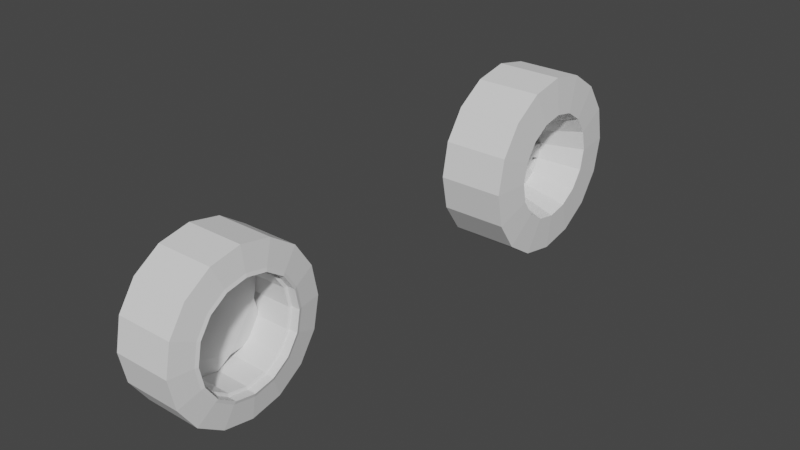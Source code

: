 # Source: Wheels.blend  (saved by Blender 3.0.42; exported with 4.5.12 LTS)
import bpy
from mathutils import Matrix  # noqa: F401  (used for matrix-valued properties, if any)

bpy.ops.wm.read_factory_settings(use_empty=True)
scene = bpy.context.scene
scene.name = 'Scene'

# ---- collections
col_collection = bpy.data.collections.new('Collection'); scene.collection.children.link(col_collection)

# ---- world
world_world = bpy.data.worlds.new('World'); scene.world = world_world
world_world.use_nodes = True; world_world.node_tree.nodes.clear()
_N = world_world.node_tree.nodes; _L = world_world.node_tree.links
n0 = _N.new('ShaderNodeOutputWorld'); n0.name = 'World Output'; n0.location = (300, 300)
n1 = _N.new('ShaderNodeBackground'); n1.name = 'Background'; n1.location = (10, 300)
n1.inputs[0].default_value = (0.05088, 0.05088, 0.05088, 1.0)
_L.new(n1.outputs[0], n0.inputs[0])
n0.is_active_output = True
world_world.color = (0.05088, 0.05088, 0.05088)
world_world.use_sun_shadow = False
world_world.sun_shadow_jitter_overblur = 0.0

# ---- meshes
me_wheel01 = bpy.data.meshes.new('Wheel01')
me_wheel01.from_pydata([(1.653e-08, 0.5282, -0.441), (1.021e-08, 0.533, 0.232), (0.2021, 0.488, -0.441), (0.204, 0.4924, 0.232), (0.3735, 0.3735, -0.441), (0.3769, 0.3769, 0.232), (0.488, 0.2021, -0.441), (0.4924, 0.204, 0.232), (0.5282, -3.211e-08, -0.441), (0.533, -3.026e-08, 0.232), (0.488, -0.2021, -0.441), (0.4924, -0.204, 0.232), (0.3735, -0.3735, -0.441), (0.3769, -0.3769, 0.232), (0.2021, -0.488, -0.441), (0.204, -0.4924, 0.232), (-3.03e-08, -0.5282, -0.441), (-3.639e-08, -0.533, 0.232), (-0.204, -0.4924, -0.482), (-0.204, -0.4924, 0.232), (-0.3769, -0.3769, -0.482), (-0.3769, -0.3769, 0.232), (-0.488, -0.2021, -0.441), (-0.4924, -0.204, 0.232), (-0.5282, -2.082e-09, -0.441), (-0.533, -6.031e-10, 0.232), (-0.4924, 0.204, -0.482), (-0.4924, 0.204, 0.232), (-0.3769, 0.3769, -0.482), (-0.3769, 0.3769, 0.232), (-0.2021, 0.488, -0.441), (-0.204, 0.4924, 0.232), (5.072e-09, 0.8997, -0.4499), (0.3443, 0.8312, -0.4499), (0.3443, 0.8312, 0.1999), (1.6e-08, 0.8997, 0.1999), (0.6362, 0.6362, -0.4499), (0.6362, 0.6362, 0.1999), (0.8312, 0.3443, -0.4499), (0.8312, 0.3443, 0.1999), (0.8997, -4.851e-08, -0.4499), (0.8997, -4.851e-08, 0.1999), (0.8312, -0.3443, -0.4499), (0.8312, -0.3443, 0.1999), (0.6362, -0.6362, -0.4499), (0.6362, -0.6362, 0.1999), (0.3443, -0.8312, -0.4499), (0.3443, -0.8312, 0.1999), (-7.358e-08, -0.8997, -0.4499), (-6.266e-08, -0.8997, 0.1999), (-0.3443, -0.8312, -0.4499), (-0.3443, -0.8312, 0.1999), (-0.6362, -0.6362, -0.4499), (-0.6362, -0.6362, 0.1999), (-0.8312, -0.3443, -0.4499), (-0.8312, -0.3443, 0.1999), (-0.8997, 1.545e-09, -0.4499), (-0.8997, 1.545e-09, 0.1999), (-0.8312, 0.3443, -0.4499), (-0.8312, 0.3443, 0.1999), (-0.6362, 0.6362, -0.4499), (-0.6362, 0.6362, 0.1999), (-0.3443, 0.8312, -0.4499), (-0.3443, 0.8312, 0.1999), (1.234e-08, 0.3957, -0.3262), (0.1514, 0.3656, -0.3262), (0.1514, 0.3656, -0.1951), (2.391e-08, 0.3957, -0.1951), (0.2798, 0.2798, -0.1951), (0.3656, 0.1514, -0.1951), (0.3957, -2.35e-08, -0.3262), (0.3957, -2.35e-08, -0.1951), (0.3656, -0.1514, -0.3262), (0.3656, -0.1514, -0.1951), (0.2798, -0.2798, -0.1951), (0.1514, -0.3656, -0.1951), (-1.069e-08, -0.3957, -0.1951), (-0.1514, -0.3656, -0.3262), (-0.1514, -0.3656, -0.1951), (-0.2798, -0.2798, -0.3262), (-0.2798, -0.2798, -0.1951), (-0.3656, -0.1514, -0.1951), (-0.3957, -1.482e-09, -0.1951), (-0.3656, 0.1514, -0.3262), (-0.3656, 0.1514, -0.1951), (-0.2798, 0.2798, -0.3262), (-0.2798, 0.2798, -0.1951), (-0.1514, 0.3656, -0.1951), (1.423e-08, 0.2944, -0.3262), (0.1127, 0.272, -0.3262), (0.1127, 0.272, -0.1989), (2.153e-08, 0.2944, -0.1989), (0.2082, 0.2082, -0.3262), (0.2082, 0.2082, -0.1989), (0.272, 0.1127, -0.3262), (0.272, 0.1127, -0.1989), (0.2944, -1.993e-08, -0.3262), (0.2944, -1.993e-08, -0.1989), (0.272, -0.1127, -0.3262), (0.272, -0.1127, -0.1989), (0.2082, -0.2082, -0.3262), (0.2082, -0.2082, -0.1989), (0.1127, -0.272, -0.3262), (0.1127, -0.272, -0.1989), (-1.151e-08, -0.2944, -0.3262), (-4.201e-09, -0.2944, -0.1989), (-0.1127, -0.272, -0.3262), (-0.1127, -0.272, -0.1989), (-0.2082, -0.2082, -0.3262), (-0.2082, -0.2082, -0.1989), (-0.272, -0.1127, -0.3262), (-0.272, -0.1127, -0.1989), (-0.2944, -3.553e-09, -0.3262), (-0.2944, -3.553e-09, -0.1989), (-0.272, 0.1127, -0.3262), (-0.272, 0.1127, -0.1989), (-0.2082, 0.2082, -0.3262), (-0.2082, 0.2082, -0.1989), (-0.1127, 0.272, -0.3262), (-0.1127, 0.272, -0.1989), (1.071e-07, -1.49e-08, -0.1989), (1.812e-08, 0.533, -0.482), (0.204, 0.4924, -0.482), (0.3769, 0.3769, -0.482), (0.4924, 0.204, -0.482), (0.533, -3.026e-08, -0.482), (0.4924, -0.204, -0.482), (0.3769, -0.3769, -0.482), (0.204, -0.4924, -0.482), (-2.848e-08, -0.533, -0.482), (-0.2021, -0.488, -0.441), (-0.3735, -0.3735, -0.441), (-0.4924, -0.204, -0.482), (-0.533, -6.031e-10, -0.482), (-0.488, 0.2021, -0.441), (-0.3735, 0.3735, -0.441), (-0.204, 0.4924, -0.482), (0.2798, 0.2798, -0.3262), (0.3656, 0.1514, -0.3262), (0.2798, -0.2798, -0.3262), (0.1514, -0.3656, -0.3262), (-2.225e-08, -0.3957, -0.3262), (-0.3656, -0.1514, -0.3262), (-0.3957, -1.482e-09, -0.3262), (-0.1514, 0.3656, -0.3262), (6.674e-08, -7.318e-09, -0.3108)], [], [(23, 21, 80, 81), (5, 3, 66, 68), (24, 143, 142, 22), (6, 138, 137, 4), (31, 29, 86, 87), (13, 11, 73, 74), (0, 64, 144, 30), (14, 140, 139, 12), (21, 19, 78, 80), (22, 142, 79, 131), (3, 1, 67, 66), (29, 27, 84, 86), (11, 9, 71, 73), (4, 137, 65, 2), (30, 144, 85, 135), (12, 139, 72, 10), (32, 35, 34, 33), (33, 34, 37, 36), (36, 37, 39, 38), (38, 39, 41, 40), (40, 41, 43, 42), (42, 43, 45, 44), (44, 45, 47, 46), (46, 47, 49, 48), (48, 49, 51, 50), (50, 51, 53, 52), (52, 53, 55, 54), (54, 55, 57, 56), (56, 57, 59, 58), (58, 59, 61, 60), (60, 61, 63, 62), (62, 63, 35, 32), (11, 13, 45, 43), (29, 31, 63, 61), (123, 122, 33, 36), (132, 20, 52, 54), (3, 5, 37, 34), (21, 23, 55, 53), (128, 127, 44, 46), (121, 136, 62, 32), (13, 15, 47, 45), (31, 1, 35, 63), (124, 123, 36, 38), (133, 132, 54, 56), (5, 7, 39, 37), (23, 25, 57, 55), (129, 128, 46, 48), (15, 17, 49, 47), (125, 124, 38, 40), (26, 133, 56, 58), (7, 9, 41, 39), (25, 27, 59, 57), (18, 129, 48, 50), (17, 19, 51, 49), (126, 125, 40, 42), (28, 26, 58, 60), (122, 121, 32, 33), (9, 11, 43, 41), (27, 29, 61, 59), (1, 3, 34, 35), (20, 18, 50, 52), (19, 21, 53, 51), (127, 126, 42, 44), (136, 28, 60, 62), (78, 76, 105, 107), (141, 77, 106, 104), (84, 82, 113, 115), (143, 83, 114, 112), (69, 68, 93, 95), (137, 138, 94, 92), (75, 74, 101, 103), (139, 140, 102, 100), (16, 141, 140, 14), (15, 13, 74, 75), (1, 31, 87, 67), (8, 70, 138, 6), (134, 83, 143, 24), (7, 5, 68, 69), (25, 23, 81, 82), (130, 77, 141, 16), (17, 15, 75, 76), (10, 72, 70, 8), (135, 85, 83, 134), (9, 7, 69, 71), (27, 25, 82, 84), (131, 79, 77, 130), (19, 17, 76, 78), (110, 145, 108), (145, 89, 92), (118, 145, 116), (100, 145, 98), (108, 145, 106), (116, 145, 114), (98, 145, 96), (106, 145, 104), (70, 72, 98, 96), (64, 65, 89, 88), (73, 71, 97, 99), (66, 67, 91, 90), (74, 73, 72, 139), (85, 144, 118, 116), (101, 74, 139, 100), (87, 86, 117, 119), (99, 101, 100, 98), (79, 142, 110, 108), (73, 99, 98, 72), (81, 80, 109, 111), (102, 145, 100), (88, 145, 118), (145, 92, 94), (112, 145, 110), (104, 145, 102), (145, 94, 96), (114, 145, 112), (145, 88, 89), (90, 120, 93), (138, 70, 71, 69), (70, 96, 97, 71), (96, 94, 95, 97), (94, 138, 69, 95), (66, 90, 89, 65), (90, 93, 92, 89), (93, 68, 137, 92), (68, 66, 65, 137), (88, 118, 119, 91), (118, 144, 87, 119), (144, 64, 67, 87), (64, 88, 91, 67), (84, 115, 114, 83), (115, 117, 116, 114), (117, 86, 85, 116), (86, 84, 83, 85), (112, 110, 111, 113), (110, 142, 81, 111), (142, 143, 82, 81), (143, 112, 113, 82), (78, 107, 106, 77), (107, 109, 108, 106), (109, 80, 79, 108), (80, 78, 77, 79), (75, 103, 102, 140), (103, 105, 104, 102), (105, 76, 141, 104), (76, 75, 140, 141), (2, 0, 121, 122), (4, 2, 122, 123), (6, 4, 123, 124), (8, 6, 124, 125), (10, 8, 125, 126), (12, 10, 126, 127), (14, 12, 127, 128), (16, 14, 128, 129), (130, 16, 129, 18), (131, 130, 18, 20), (22, 131, 20, 132), (24, 22, 132, 133), (134, 24, 133, 26), (135, 134, 26, 28), (30, 135, 28, 136), (0, 30, 136, 121), (2, 65, 64, 0), (99, 120, 101), (95, 120, 97), (101, 120, 103), (111, 120, 113), (91, 120, 90), (97, 120, 99), (105, 120, 107), (113, 120, 115), (109, 120, 111), (117, 120, 119), (93, 120, 95), (103, 120, 105), (107, 120, 109), (119, 120, 91), (120, 117, 115)])
_uv = me_wheel01.uv_layers.new(name='UVMap')
_uv.uv.foreach_set('vector', [0.3125, 1.0, 0.375, 1.0, 0.375, 1.0, 0.3125, 1.0, 0.875, 1.0, 0.9375, 1.0, 0.9375, 1.0, 0.875, 1.0, 0.25, 0.5, 0.25, 0.5, 0.3125, 0.5, 0.3125, 0.5, 0.8125, 0.5, 0.8125, 0.5, 0.875, 0.5, 0.875, 0.5, 0.0625, 1.0, 0.125, 1.0, 0.125, 1.0, 0.0625, 1.0, 0.625, 1.0, 0.6875, 1.0, 0.6875, 1.0, 0.625, 1.0, -2.894e-05, 0.5, 0.0, 0.5, 0.0625, 0.5, 0.06253, 0.5, 0.5625, 0.5, 0.5625, 0.5, 0.625, 0.5, 0.625, 0.5, 0.375, 1.0, 0.4375, 1.0, 0.4375, 1.0, 0.375, 1.0, 0.3125, 0.5, 0.3125, 0.5, 0.375, 0.5, 0.375, 0.5, 0.9375, 1.0, 1.0, 1.0, 1.0, 1.0, 0.9375, 1.0, 0.125, 1.0, 0.1875, 1.0, 0.1875, 1.0, 0.125, 1.0, 0.6875, 1.0, 0.75, 1.0, 0.75, 1.0, 0.6875, 1.0, 0.875, 0.5, 0.875, 0.5, 0.9375, 0.5, 0.9375, 0.5, 0.06253, 0.5, 0.0625, 0.5, 0.125, 0.5, 0.125, 0.5, 0.625, 0.5, 0.625, 0.5, 0.6875, 0.5, 0.6875, 0.5, 1.0, 0.5, 1.0, 1.0, 0.9375, 1.0, 0.9375, 0.5, 0.9375, 0.5, 0.9375, 1.0, 0.875, 1.0, 0.875, 0.5, 0.875, 0.5, 0.875, 1.0, 0.8125, 1.0, 0.8125, 0.5, 0.8125, 0.5, 0.8125, 1.0, 0.75, 1.0, 0.75, 0.5, 0.75, 0.5, 0.75, 1.0, 0.6875, 1.0, 0.6875, 0.5, 0.6875, 0.5, 0.6875, 1.0, 0.625, 1.0, 0.625, 0.5, 0.625, 0.5, 0.625, 1.0, 0.5625, 1.0, 0.5625, 0.5, 0.5625, 0.5, 0.5625, 1.0, 0.5, 1.0, 0.5, 0.5, 0.5, 0.5, 0.5, 1.0, 0.4375, 1.0, 0.4375, 0.5, 0.4375, 0.5, 0.4375, 1.0, 0.375, 1.0, 0.375, 0.5, 0.375, 0.5, 0.375, 1.0, 0.3125, 1.0, 0.3125, 0.5, 0.3125, 0.5, 0.3125, 1.0, 0.25, 1.0, 0.25, 0.5, 0.25, 0.5, 0.25, 1.0, 0.1875, 1.0, 0.1875, 0.5, 0.1875, 0.5, 0.1875, 1.0, 0.125, 1.0, 0.125, 0.5, 0.125, 0.5, 0.125, 1.0, 0.0625, 1.0, 0.0625, 0.5, 0.0625, 0.5, 0.0625, 1.0, 0.0, 1.0, 0.0, 0.5, 0.6875, 1.0, 0.625, 1.0, 0.625, 1.0, 0.6875, 1.0, 0.125, 1.0, 0.0625, 1.0, 0.0625, 1.0, 0.125, 1.0, 0.875, 0.5, 0.9375, 0.5, 0.9375, 0.5, 0.875, 0.5, 0.3125, 0.5, 0.375, 0.5, 0.375, 0.5, 0.3125, 0.5, 0.9375, 1.0, 0.875, 1.0, 0.875, 1.0, 0.9375, 1.0, 0.375, 1.0, 0.3125, 1.0, 0.3125, 1.0, 0.375, 1.0, 0.5625, 0.5, 0.625, 0.5, 0.625, 0.5, 0.5625, 0.5, 0.0, 0.5, 0.0625, 0.5, 0.0625, 0.5, 0.0, 0.5, 0.625, 1.0, 0.5625, 1.0, 0.5625, 1.0, 0.625, 1.0, 0.0625, 1.0, 0.0, 1.0, 0.0, 1.0, 0.0625, 1.0, 0.8125, 0.5, 0.875, 0.5, 0.875, 0.5, 0.8125, 0.5, 0.25, 0.5, 0.3125, 0.5, 0.3125, 0.5, 0.25, 0.5, 0.875, 1.0, 0.8125, 1.0, 0.8125, 1.0, 0.875, 1.0, 0.3125, 1.0, 0.25, 1.0, 0.25, 1.0, 0.3125, 1.0, 0.5, 0.5, 0.5625, 0.5, 0.5625, 0.5, 0.5, 0.5, 0.5625, 1.0, 0.5, 1.0, 0.5, 1.0, 0.5625, 1.0, 0.75, 0.5, 0.8125, 0.5, 0.8125, 0.5, 0.75, 0.5, 0.1875, 0.5, 0.25, 0.5, 0.25, 0.5, 0.1875, 0.5, 0.8125, 1.0, 0.75, 1.0, 0.75, 1.0, 0.8125, 1.0, 0.25, 1.0, 0.1875, 1.0, 0.1875, 1.0, 0.25, 1.0, 0.4375, 0.5, 0.5, 0.5, 0.5, 0.5, 0.4375, 0.5, 0.5, 1.0, 0.4375, 1.0, 0.4375, 1.0, 0.5, 1.0, 0.6875, 0.5, 0.75, 0.5, 0.75, 0.5, 0.6875, 0.5, 0.125, 0.5, 0.1875, 0.5, 0.1875, 0.5, 0.125, 0.5, 0.9375, 0.5, 1.0, 0.5, 1.0, 0.5, 0.9375, 0.5, 0.75, 1.0, 0.6875, 1.0, 0.6875, 1.0, 0.75, 1.0, 0.1875, 1.0, 0.125, 1.0, 0.125, 1.0, 0.1875, 1.0, 1.0, 1.0, 0.9375, 1.0, 0.9375, 1.0, 1.0, 1.0, 0.375, 0.5, 0.4375, 0.5, 0.4375, 0.5, 0.375, 0.5, 0.4375, 1.0, 0.375, 1.0, 0.375, 1.0, 0.4375, 1.0, 0.625, 0.5, 0.6875, 0.5, 0.6875, 0.5, 0.625, 0.5, 0.0625, 0.5, 0.125, 0.5, 0.125, 0.5, 0.0625, 0.5, 0.4375, 1.0, 0.5, 1.0, 0.5, 1.0, 0.4375, 1.0, 0.5, 0.5, 0.4375, 0.5, 0.4375, 0.5, 0.5, 0.5, 0.1875, 1.0, 0.25, 1.0, 0.25, 1.0, 0.1875, 1.0, 0.25, 0.5, 0.1875, 0.5, 0.1875, 0.5, 0.25, 0.5, 0.8125, 1.0, 0.875, 1.0, 0.875, 1.0, 0.8125, 1.0, 0.875, 0.5, 0.8125, 0.5, 0.8125, 0.5, 0.875, 0.5, 0.5625, 1.0, 0.625, 1.0, 0.625, 1.0, 0.5625, 1.0, 0.625, 0.5, 0.5625, 0.5, 0.5625, 0.5, 0.625, 0.5, 0.5, 0.5, 0.5, 0.5, 0.5625, 0.5, 0.5625, 0.5, 0.5625, 1.0, 0.625, 1.0, 0.625, 1.0, 0.5625, 1.0, 0.0, 1.0, 0.0625, 1.0, 0.0625, 1.0, 0.0, 1.0, 0.75, 0.5, 0.75, 0.5, 0.8125, 0.5, 0.8125, 0.5, 0.1875, 0.5, 0.1875, 0.5, 0.25, 0.5, 0.25, 0.5, 0.8125, 1.0, 0.875, 1.0, 0.875, 1.0, 0.8125, 1.0, 0.25, 1.0, 0.3125, 1.0, 0.3125, 1.0, 0.25, 1.0, 0.4375, 0.5, 0.4375, 0.5, 0.5, 0.5, 0.5, 0.5, 0.5, 1.0, 0.5625, 1.0, 0.5625, 1.0, 0.5, 1.0, 0.6875, 0.5, 0.6875, 0.5, 0.75, 0.5, 0.75, 0.5, 0.125, 0.5, 0.125, 0.5, 0.1875, 0.5, 0.1875, 0.5, 0.75, 1.0, 0.8125, 1.0, 0.8125, 1.0, 0.75, 1.0, 0.1875, 1.0, 0.25, 1.0, 0.25, 1.0, 0.1875, 1.0, 0.375, 0.5, 0.375, 0.5, 0.4375, 0.5, 0.4375, 0.5, 0.4375, 1.0, 0.5, 1.0, 0.5, 1.0, 0.4375, 1.0, 0.3125, 0.5, 0.5, 0.5, 0.375, 0.5, 0.5, 0.5, 0.9375, 0.5, 0.875, 0.5, 0.0625, 0.5, 0.5, 0.5, 0.125, 0.5, 0.625, 0.5, 0.5, 0.5, 0.6875, 0.5, 0.375, 0.5, 0.5, 0.5, 0.4375, 0.5, 0.125, 0.5, 0.5, 0.5, 0.1875, 0.5, 0.6875, 0.5, 0.5, 0.5, 0.75, 0.5, 0.4375, 0.5, 0.5, 0.5, 0.5, 0.5, 0.75, 0.5, 0.6875, 0.5, 0.6875, 0.5, 0.75, 0.5, 1.0, 0.5, 0.9375, 0.5, 0.9375, 0.5, 1.0, 0.5, 0.6875, 1.0, 0.75, 1.0, 0.75, 1.0, 0.6875, 1.0, 0.9375, 1.0, 1.0, 1.0, 1.0, 1.0, 0.9375, 1.0, 0.625, 1.0, 0.6875, 1.0, 0.6875, 0.5, 0.625, 0.5, 0.125, 0.5, 0.0625, 0.5, 0.0625, 0.5, 0.125, 0.5, 0.625, 1.0, 0.625, 1.0, 0.625, 0.5, 0.625, 0.5, 0.0625, 1.0, 0.125, 1.0, 0.125, 1.0, 0.0625, 1.0, 0.6875, 1.0, 0.625, 1.0, 0.625, 0.5, 0.6875, 0.5, 0.375, 0.5, 0.3125, 0.5, 0.3125, 0.5, 0.375, 0.5, 0.6875, 1.0, 0.6875, 1.0, 0.6875, 0.5, 0.6875, 0.5, 0.3125, 1.0, 0.375, 1.0, 0.375, 1.0, 0.3125, 1.0, 0.5625, 0.5, 0.5, 0.5, 0.625, 0.5, 0.0, 0.5, 0.5, 0.5, 0.0625, 0.5, 0.5, 0.5, 0.875, 0.5, 0.8125, 0.5, 0.25, 0.5, 0.5, 0.5, 0.3125, 0.5, 0.5, 0.5, 0.5, 0.5, 0.5625, 0.5, 0.5, 0.5, 0.8125, 0.5, 0.75, 0.5, 0.1875, 0.5, 0.5, 0.5, 0.25, 0.5, 0.5, 0.5, 1.0, 0.5, 0.9375, 0.5, 0.9375, 1.0, 0.4375, 1.0, 0.875, 1.0, 0.8125, 0.5, 0.75, 0.5, 0.75, 1.0, 0.8125, 1.0, 0.75, 0.5, 0.75, 0.5, 0.75, 1.0, 0.75, 1.0, 0.75, 0.5, 0.8125, 0.5, 0.8125, 1.0, 0.75, 1.0, 0.8125, 0.5, 0.8125, 0.5, 0.8125, 1.0, 0.8125, 1.0, 0.9375, 1.0, 0.9375, 1.0, 0.9375, 0.5, 0.9375, 0.5, 0.9375, 1.0, 0.875, 1.0, 0.875, 0.5, 0.9375, 0.5, 0.875, 1.0, 0.875, 1.0, 0.875, 0.5, 0.875, 0.5, 0.875, 1.0, 0.9375, 1.0, 0.9375, 0.5, 0.875, 0.5, 0.0, 0.5, 0.0625, 0.5, 0.0625, 1.0, 0.0, 1.0, 0.0625, 0.5, 0.0625, 0.5, 0.0625, 1.0, 0.0625, 1.0, 0.0625, 0.5, 0.0, 0.5, 0.0, 1.0, 0.0625, 1.0, 1.0, 0.5, 1.0, 0.5, 1.0, 1.0, 1.0, 1.0, 0.1875, 1.0, 0.1875, 1.0, 0.1875, 0.5, 0.1875, 0.5, 0.1875, 1.0, 0.125, 1.0, 0.125, 0.5, 0.1875, 0.5, 0.125, 1.0, 0.125, 1.0, 0.125, 0.5, 0.125, 0.5, 0.125, 1.0, 0.1875, 1.0, 0.1875, 0.5, 0.125, 0.5, 0.25, 0.5, 0.3125, 0.5, 0.3125, 1.0, 0.25, 1.0, 0.3125, 0.5, 0.3125, 0.5, 0.3125, 1.0, 0.3125, 1.0, 0.3125, 0.5, 0.25, 0.5, 0.25, 1.0, 0.3125, 1.0, 0.25, 0.5, 0.25, 0.5, 0.25, 1.0, 0.25, 1.0, 0.4375, 1.0, 0.4375, 1.0, 0.4375, 0.5, 0.4375, 0.5, 0.4375, 1.0, 0.375, 1.0, 0.375, 0.5, 0.4375, 0.5, 0.375, 1.0, 0.375, 1.0, 0.375, 0.5, 0.375, 0.5, 0.375, 1.0, 0.4375, 1.0, 0.4375, 0.5, 0.375, 0.5, 0.5625, 1.0, 0.5625, 1.0, 0.5625, 0.5, 0.5625, 0.5, 0.5625, 1.0, 0.5, 1.0, 0.5, 0.5, 0.5625, 0.5, 0.5, 1.0, 0.5, 1.0, 0.5, 0.5, 0.5, 0.5, 0.5, 1.0, 0.5625, 1.0, 0.5625, 0.5, 0.5, 0.5, 0.9375, 0.5, 1.0, 0.5, 1.0, 0.5, 0.9375, 0.5, 0.875, 0.5, 0.9375, 0.5, 0.9375, 0.5, 0.875, 0.5, 0.8125, 0.5, 0.875, 0.5, 0.875, 0.5, 0.8125, 0.5, 0.75, 0.5, 0.8125, 0.5, 0.8125, 0.5, 0.75, 0.5, 0.6875, 0.5, 0.75, 0.5, 0.75, 0.5, 0.6875, 0.5, 0.625, 0.5, 0.6875, 0.5, 0.6875, 0.5, 0.625, 0.5, 0.5625, 0.5, 0.625, 0.5, 0.625, 0.5, 0.5625, 0.5, 0.5, 0.5, 0.5625, 0.5, 0.5625, 0.5, 0.5, 0.5, 0.4375, 0.5, 0.5, 0.5, 0.5, 0.5, 0.4375, 0.5, 0.375, 0.5, 0.4375, 0.5, 0.4375, 0.5, 0.375, 0.5, 0.3125, 0.5, 0.375, 0.5, 0.375, 0.5, 0.3125, 0.5, 0.25, 0.5, 0.3125, 0.5, 0.3125, 0.5, 0.25, 0.5, 0.1875, 0.5, 0.25, 0.5, 0.25, 0.5, 0.1875, 0.5, 0.125, 0.5, 0.1875, 0.5, 0.1875, 0.5, 0.125, 0.5, 0.06253, 0.5, 0.125, 0.5, 0.125, 0.5, 0.0625, 0.5, -2.894e-05, 0.5, 0.06253, 0.5, 0.0625, 0.5, 0.0, 0.5, 0.9375, 0.5, 0.9375, 0.5, 1.0, 0.5, 1.0, 0.5, 0.6875, 1.0, 0.4375, 1.0, 0.625, 1.0, 0.8125, 1.0, 0.4375, 1.0, 0.75, 1.0, 0.625, 1.0, 0.4375, 1.0, 0.5625, 1.0, 0.3125, 1.0, 0.4375, 1.0, 0.25, 1.0, 0.0, 1.0, 0.4375, 1.0, 0.9375, 1.0, 0.75, 1.0, 0.4375, 1.0, 0.6875, 1.0, 0.5, 1.0, 0.4375, 1.0, 0.4375, 1.0, 0.25, 1.0, 0.4375, 1.0, 0.1875, 1.0, 0.375, 1.0, 0.4375, 1.0, 0.3125, 1.0, 0.125, 1.0, 0.4375, 1.0, 0.0625, 1.0, 0.875, 1.0, 0.4375, 1.0, 0.8125, 1.0, 0.5625, 1.0, 0.4375, 1.0, 0.5, 1.0, 0.4375, 1.0, 0.4375, 1.0, 0.375, 1.0, 0.0625, 1.0, 0.4375, 1.0, 0.0, 1.0, 0.4375, 1.0, 0.125, 1.0, 0.1875, 1.0])
me_wheel01.use_remesh_fix_poles = True
me_wheel01.use_remesh_preserve_attributes = False
me_wheel01.update()
me_wheel02 = bpy.data.meshes.new('Wheel02')
me_wheel02.from_pydata([(9.056e-09, -3.498, 0.1917), (0.1922, -3.536, 0.1917), (0.3552, -3.645, 0.1917), (0.4641, -3.808, 0.1917), (0.5023, -4.0, 0.1917), (0.4641, -4.192, 0.1917), (0.3552, -4.355, 0.1917), (0.1922, -4.464, 0.1917), (-3.487e-08, -4.502, 0.1917), (-0.1922, -4.464, -0.4417), (-0.1922, -4.464, 0.1917), (-0.3552, -4.355, -0.4417), (-0.3552, -4.355, 0.1917), (-0.4641, -4.192, 0.1917), (-0.5023, -4.0, 0.1917), (-0.4641, -3.808, -0.4417), (-0.4641, -3.808, 0.1917), (-0.3552, -3.645, -0.4417), (-0.3552, -3.645, 0.1917), (-0.1922, -3.536, 0.1917), (1.089e-08, -3.247, -0.3967), (0.288, -3.305, -0.3967), (0.288, -3.305, 0.1467), (2.003e-08, -3.247, 0.1467), (0.5322, -3.468, -0.3967), (0.5322, -3.468, 0.1467), (0.6953, -3.712, -0.3967), (0.6953, -3.712, 0.1467), (0.7526, -4.0, -0.3967), (0.7526, -4.0, 0.1467), (0.6953, -4.288, -0.3967), (0.6953, -4.288, 0.1467), (0.5322, -4.532, -0.3967), (0.5322, -4.532, 0.1467), (0.288, -4.695, -0.3967), (0.288, -4.695, 0.1467), (-5.491e-08, -4.753, -0.3967), (-4.577e-08, -4.753, 0.1467), (-0.288, -4.695, -0.3967), (-0.288, -4.695, 0.1467), (-0.5322, -4.532, -0.3967), (-0.5322, -4.532, 0.1467), (-0.6953, -4.288, -0.3967), (-0.6953, -4.288, 0.1467), (-0.7526, -4.0, -0.3967), (-0.7526, -4.0, 0.1467), (-0.6953, -3.712, -0.3967), (-0.6953, -3.712, 0.1467), (-0.5322, -3.468, -0.3967), (-0.5322, -3.468, 0.1467), (-0.288, -3.305, -0.3967), (-0.288, -3.305, 0.1467), (1.951e-08, -3.498, -0.4417), (0.1922, -3.536, -0.4417), (0.3552, -3.645, -0.4417), (0.4641, -3.808, -0.4417), (0.5023, -4.0, -0.4417), (0.4641, -4.192, -0.4417), (0.3552, -4.355, -0.4417), (0.1922, -4.464, -0.4417), (-2.439e-08, -4.502, -0.4417), (-0.4641, -4.192, -0.4417), (-0.5023, -4.0, -0.4417), (-0.1922, -3.536, -0.4417), (0.001922, -3.599, -0.3432), (0.001922, -3.599, -0.204), (0.383, -3.876, -0.3432), (0.383, -3.876, -0.204), (0.2374, -4.324, -0.3432), (0.2374, -4.324, -0.204), (-0.2336, -4.324, -0.3432), (-0.2336, -4.324, -0.204), (-0.3791, -3.876, -0.3432), (-0.3791, -3.876, -0.204), (-0.4816, -4.245, -0.2242), (-0.4816, -4.245, -0.3231), (-0.5336, -4.085, -0.3231), (-0.5336, -4.085, -0.2242), (0.08602, -4.535, -0.2242), (0.08602, -4.535, -0.3231), (-0.08217, -4.535, -0.3231), (-0.08217, -4.535, -0.2242), (0.5374, -4.085, -0.2242), (0.5374, -4.085, -0.3231), (0.4855, -4.245, -0.3231), (0.4855, -4.245, -0.2242), (0.2488, -3.517, -0.3231), (0.3849, -3.615, -0.3231), (0.3849, -3.615, -0.2242), (0.2488, -3.517, -0.2242), (-0.2449, -3.517, -0.3231), (-0.2449, -3.517, -0.2242), (-0.381, -3.615, -0.2242), (-0.381, -3.615, -0.3231), (1.593e-08, -3.467, -0.432), (0.204, -3.508, -0.432), (0.204, -3.508, 0.182), (1.239e-08, -3.467, 0.182), (0.3769, -3.623, -0.432), (0.3769, -3.623, 0.182), (0.4924, -3.796, -0.432), (0.4924, -3.796, 0.182), (0.533, -4.0, -0.432), (0.533, -4.0, 0.182), (0.4924, -4.204, -0.432), (0.4924, -4.204, 0.182), (0.3769, -4.377, -0.432), (0.3769, -4.377, 0.182), (0.204, -4.492, -0.432), (0.204, -4.492, 0.182), (-3.066e-08, -4.533, -0.432), (-3.42e-08, -4.533, 0.182), (-0.204, -4.492, -0.432), (-0.204, -4.492, 0.182), (-0.3769, -4.377, -0.432), (-0.3769, -4.377, 0.182), (-0.4924, -4.204, -0.432), (-0.4924, -4.204, 0.182), (-0.533, -4.0, -0.432), (-0.533, -4.0, 0.182), (-0.4924, -3.796, -0.432), (-0.4924, -3.796, 0.182), (-0.3769, -3.623, -0.432), (-0.3769, -3.623, 0.182), (-0.204, -3.508, -0.432), (-0.204, -3.508, 0.182), (1.948e-08, -3.498, -0.3591), (0.1922, -3.536, -0.3591), (0.1922, -3.536, 0.1091), (9.086e-09, -3.498, 0.1091), (0.3552, -3.645, -0.3591), (0.3552, -3.645, 0.1091), (0.4641, -3.808, -0.3591), (0.4641, -3.808, 0.1091), (0.5023, -4.0, -0.3591), (0.5023, -4.0, 0.1091), (0.4641, -4.192, -0.3591), (0.4641, -4.192, 0.1091), (0.3552, -4.355, -0.3591), (0.3552, -4.355, 0.1091), (0.1922, -4.464, -0.3591), (0.1922, -4.464, 0.1091), (-2.442e-08, -4.502, -0.3591), (-3.484e-08, -4.502, 0.1091), (-0.1922, -4.464, -0.3591), (-0.1922, -4.464, 0.1091), (-0.3552, -4.355, -0.3591), (-0.3552, -4.355, 0.1091), (-0.4641, -4.192, -0.3591), (-0.4641, -4.192, 0.1091), (-0.5023, -4.0, -0.3591), (-0.5023, -4.0, 0.1091), (-0.4641, -3.808, -0.3591), (-0.4641, -3.808, 0.1091), (-0.3552, -3.645, -0.3591), (-0.3552, -3.645, 0.1091), (-0.1922, -3.536, -0.3591), (-0.1922, -3.536, 0.1091), (0.4772, -4.0, -0.3474), (0.4772, -4.0, 0.09737), (0.4409, -4.183, -0.3474), (0.4409, -4.183, 0.09737), (0.3374, -4.337, -0.3474), (0.3374, -4.337, 0.09737), (0.4409, -3.817, 0.09737), (0.4409, -3.817, -0.3474), (0.3374, -3.663, 0.09737), (0.3374, -3.663, -0.3474), (0.1826, -3.559, 0.09737), (0.1826, -3.559, -0.3474), (2.42e-08, -3.523, 0.09737), (3.407e-08, -3.523, -0.3474), (-0.1826, -3.559, 0.09737), (-0.1826, -3.559, -0.3474), (-0.3374, -3.663, 0.09737), (-0.3374, -3.663, -0.3474), (-0.4409, -3.817, 0.09737), (-0.4409, -3.817, -0.3474), (-0.4772, -4.0, 0.09737), (-0.4772, -4.0, -0.3474), (-0.4409, -4.183, 0.09737), (-0.4409, -4.183, -0.3474), (-0.3374, -4.337, 0.09737), (-0.3374, -4.337, -0.3474), (-0.1826, -4.441, 0.09737), (-0.1826, -4.441, -0.3474), (-4.747e-08, -4.477, 0.09737), (-3.757e-08, -4.477, -0.3474), (0.1826, -4.441, 0.09737), (0.1826, -4.441, -0.3474)], [], [(20, 23, 22, 21), (21, 22, 25, 24), (24, 25, 27, 26), (26, 27, 29, 28), (28, 29, 31, 30), (30, 31, 33, 32), (32, 33, 35, 34), (34, 35, 37, 36), (36, 37, 39, 38), (38, 39, 41, 40), (40, 41, 43, 42), (42, 43, 45, 44), (44, 45, 47, 46), (46, 47, 49, 48), (48, 49, 51, 50), (50, 51, 23, 20), (105, 107, 33, 31), (123, 125, 51, 49), (98, 95, 21, 24), (116, 114, 40, 42), (96, 99, 25, 22), (115, 117, 43, 41), (108, 106, 32, 34), (94, 124, 50, 20), (107, 109, 35, 33), (125, 97, 23, 51), (100, 98, 24, 26), (118, 116, 42, 44), (99, 101, 27, 25), (117, 119, 45, 43), (110, 108, 34, 36), (109, 111, 37, 35), (102, 100, 26, 28), (120, 118, 44, 46), (101, 103, 29, 27), (119, 121, 47, 45), (112, 110, 36, 38), (111, 113, 39, 37), (104, 102, 28, 30), (122, 120, 46, 48), (95, 94, 20, 21), (103, 105, 31, 29), (121, 123, 49, 47), (97, 96, 22, 23), (114, 112, 38, 40), (113, 115, 41, 39), (106, 104, 30, 32), (124, 122, 48, 50), (149, 147, 182, 180), (135, 133, 164, 159), (146, 148, 181, 183), (132, 134, 158, 165), (147, 145, 184, 182), (133, 131, 166, 164), (144, 146, 183, 185), (129, 157, 172, 170), (130, 132, 165, 167), (145, 143, 186, 184), (156, 126, 171, 173), (131, 128, 168, 166), (142, 144, 185, 187), (157, 155, 174, 172), (127, 130, 167, 169), (64, 65, 89, 86), (67, 69, 85, 82), (71, 70, 80, 81), (67, 65, 73, 71, 69), (73, 72, 76, 77), (72, 73, 92, 93), (64, 66, 68, 70, 72), (75, 74, 77, 76), (72, 70, 75, 76), (71, 73, 77, 74), (70, 71, 74, 75), (79, 78, 81, 80), (70, 68, 79, 80), (69, 71, 81, 78), (68, 69, 78, 79), (83, 82, 85, 84), (66, 67, 82, 83), (69, 68, 84, 85), (68, 66, 83, 84), (86, 89, 88, 87), (66, 64, 86, 87), (67, 66, 87, 88), (65, 67, 88, 89), (93, 92, 91, 90), (65, 64, 90, 91), (64, 72, 93, 90), (73, 65, 91, 92), (143, 141, 188, 186), (53, 52, 94, 95), (0, 1, 96, 97), (54, 53, 95, 98), (1, 2, 99, 96), (55, 54, 98, 100), (2, 3, 101, 99), (56, 55, 100, 102), (3, 4, 103, 101), (57, 56, 102, 104), (4, 5, 105, 103), (58, 57, 104, 106), (5, 6, 107, 105), (59, 58, 106, 108), (6, 7, 109, 107), (60, 59, 108, 110), (7, 8, 111, 109), (9, 60, 110, 112), (8, 10, 113, 111), (11, 9, 112, 114), (10, 12, 115, 113), (61, 11, 114, 116), (12, 13, 117, 115), (62, 61, 116, 118), (13, 14, 119, 117), (15, 62, 118, 120), (14, 16, 121, 119), (17, 15, 120, 122), (16, 18, 123, 121), (63, 17, 122, 124), (18, 19, 125, 123), (52, 63, 124, 94), (19, 0, 97, 125), (127, 126, 52, 53), (129, 128, 1, 0), (130, 127, 53, 54), (128, 131, 2, 1), (132, 130, 54, 55), (131, 133, 3, 2), (134, 132, 55, 56), (133, 135, 4, 3), (136, 134, 56, 57), (135, 137, 5, 4), (138, 136, 57, 58), (137, 139, 6, 5), (140, 138, 58, 59), (139, 141, 7, 6), (142, 140, 59, 60), (141, 143, 8, 7), (144, 142, 60, 9), (143, 145, 10, 8), (146, 144, 9, 11), (145, 147, 12, 10), (148, 146, 11, 61), (147, 149, 13, 12), (150, 148, 61, 62), (149, 151, 14, 13), (152, 150, 62, 15), (151, 153, 16, 14), (154, 152, 15, 17), (153, 155, 18, 16), (156, 154, 17, 63), (155, 157, 19, 18), (126, 156, 63, 52), (157, 129, 0, 19), (188, 163, 162, 189), (161, 160, 162, 163), (166, 168, 169, 167), (164, 166, 167, 165), (159, 164, 165, 158), (159, 158, 160, 161), (186, 188, 189, 187), (184, 186, 187, 185), (182, 184, 185, 183), (180, 182, 183, 181), (178, 180, 181, 179), (176, 178, 179, 177), (174, 176, 177, 175), (172, 174, 175, 173), (170, 172, 173, 171), (168, 170, 171, 169), (134, 136, 160, 158), (148, 150, 179, 181), (137, 135, 159, 161), (151, 149, 180, 178), (136, 138, 162, 160), (150, 152, 177, 179), (139, 137, 161, 163), (153, 151, 178, 176), (138, 140, 189, 162), (152, 154, 175, 177), (141, 139, 163, 188), (126, 127, 169, 171), (155, 153, 176, 174), (140, 142, 187, 189), (128, 129, 170, 168), (154, 156, 173, 175)])
_uv = me_wheel02.uv_layers.new(name='UVMap')
_uv.uv.foreach_set('vector', [1.0, 0.5, 1.0, 1.0, 0.9375, 1.0, 0.9375, 0.5, 0.9375, 0.5, 0.9375, 1.0, 0.875, 1.0, 0.875, 0.5, 0.875, 0.5, 0.875, 1.0, 0.8125, 1.0, 0.8125, 0.5, 0.8125, 0.5, 0.8125, 1.0, 0.75, 1.0, 0.75, 0.5, 0.75, 0.5, 0.75, 1.0, 0.6875, 1.0, 0.6875, 0.5, 0.6875, 0.5, 0.6875, 1.0, 0.625, 1.0, 0.625, 0.5, 0.625, 0.5, 0.625, 1.0, 0.5625, 1.0, 0.5625, 0.5, 0.5625, 0.5, 0.5625, 1.0, 0.5, 1.0, 0.5, 0.5, 0.5, 0.5, 0.5, 1.0, 0.4375, 1.0, 0.4375, 0.5, 0.4375, 0.5, 0.4375, 1.0, 0.375, 1.0, 0.375, 0.5, 0.375, 0.5, 0.375, 1.0, 0.3125, 1.0, 0.3125, 0.5, 0.3125, 0.5, 0.3125, 1.0, 0.25, 1.0, 0.25, 0.5, 0.25, 0.5, 0.25, 1.0, 0.1875, 1.0, 0.1875, 0.5, 0.1875, 0.5, 0.1875, 1.0, 0.125, 1.0, 0.125, 0.5, 0.125, 0.5, 0.125, 1.0, 0.0625, 1.0, 0.0625, 0.5, 0.0625, 0.5, 0.0625, 1.0, 0.0, 1.0, 0.0, 0.5, 0.6875, 1.0, 0.625, 1.0, 0.625, 1.0, 0.6875, 1.0, 0.125, 1.0, 0.0625, 1.0, 0.0625, 1.0, 0.125, 1.0, 0.875, 0.5, 0.9375, 0.5, 0.9375, 0.5, 0.875, 0.5, 0.3125, 0.5, 0.375, 0.5, 0.375, 0.5, 0.3125, 0.5, 0.9375, 1.0, 0.875, 1.0, 0.875, 1.0, 0.9375, 1.0, 0.375, 1.0, 0.3125, 1.0, 0.3125, 1.0, 0.375, 1.0, 0.5625, 0.5, 0.625, 0.5, 0.625, 0.5, 0.5625, 0.5, 0.0, 0.5, 0.0625, 0.5, 0.0625, 0.5, 0.0, 0.5, 0.625, 1.0, 0.5625, 1.0, 0.5625, 1.0, 0.625, 1.0, 0.0625, 1.0, 0.0, 1.0, 0.0, 1.0, 0.0625, 1.0, 0.8125, 0.5, 0.875, 0.5, 0.875, 0.5, 0.8125, 0.5, 0.25, 0.5, 0.3125, 0.5, 0.3125, 0.5, 0.25, 0.5, 0.875, 1.0, 0.8125, 1.0, 0.8125, 1.0, 0.875, 1.0, 0.3125, 1.0, 0.25, 1.0, 0.25, 1.0, 0.3125, 1.0, 0.5, 0.5, 0.5625, 0.5, 0.5625, 0.5, 0.5, 0.5, 0.5625, 1.0, 0.5, 1.0, 0.5, 1.0, 0.5625, 1.0, 0.75, 0.5, 0.8125, 0.5, 0.8125, 0.5, 0.75, 0.5, 0.1875, 0.5, 0.25, 0.5, 0.25, 0.5, 0.1875, 0.5, 0.8125, 1.0, 0.75, 1.0, 0.75, 1.0, 0.8125, 1.0, 0.25, 1.0, 0.1875, 1.0, 0.1875, 1.0, 0.25, 1.0, 0.4375, 0.5, 0.5, 0.5, 0.5, 0.5, 0.4375, 0.5, 0.5, 1.0, 0.4375, 1.0, 0.4375, 1.0, 0.5, 1.0, 0.6875, 0.5, 0.75, 0.5, 0.75, 0.5, 0.6875, 0.5, 0.125, 0.5, 0.1875, 0.5, 0.1875, 0.5, 0.125, 0.5, 0.9375, 0.5, 1.0, 0.5, 1.0, 0.5, 0.9375, 0.5, 0.75, 1.0, 0.6875, 1.0, 0.6875, 1.0, 0.75, 1.0, 0.1875, 1.0, 0.125, 1.0, 0.125, 1.0, 0.1875, 1.0, 1.0, 1.0, 0.9375, 1.0, 0.9375, 1.0, 1.0, 1.0, 0.375, 0.5, 0.4375, 0.5, 0.4375, 0.5, 0.375, 0.5, 0.4375, 1.0, 0.375, 1.0, 0.375, 1.0, 0.4375, 1.0, 0.625, 0.5, 0.6875, 0.5, 0.6875, 0.5, 0.625, 0.5, 0.0625, 0.5, 0.125, 0.5, 0.125, 0.5, 0.0625, 0.5, 0.3125, 0.9047, 0.375, 0.9047, 0.375, 0.9047, 0.3125, 0.9047, 0.75, 0.9047, 0.8125, 0.9047, 0.8125, 0.9047, 0.75, 0.9047, 0.375, 0.5953, 0.3125, 0.5953, 0.3125, 0.5953, 0.375, 0.5953, 0.8125, 0.5953, 0.75, 0.5953, 0.75, 0.5953, 0.8125, 0.5953, 0.375, 0.9047, 0.4375, 0.9047, 0.4375, 0.9047, 0.375, 0.9047, 0.8125, 0.9047, 0.875, 0.9047, 0.875, 0.9047, 0.8125, 0.9047, 0.4375, 0.5953, 0.375, 0.5953, 0.375, 0.5953, 0.4375, 0.5953, 0.8094, 0.9047, 0.0625, 0.9047, 0.0625, 0.9047, 0.8094, 0.9047, 0.875, 0.5953, 0.8125, 0.5953, 0.8125, 0.5953, 0.875, 0.5953, 0.4375, 0.9047, 0.5, 0.9047, 0.5, 0.9047, 0.4375, 0.9047, 0.0625, 0.5953, 0.1906, 0.5953, 0.1906, 0.5953, 0.0625, 0.5953, 0.875, 0.9047, 0.9375, 0.9047, 0.9375, 0.9047, 0.875, 0.9047, 0.5, 0.5953, 0.4375, 0.5953, 0.4375, 0.5953, 0.5, 0.5953, 0.0625, 0.9047, 0.125, 0.9047, 0.125, 0.9047, 0.0625, 0.9047, 0.9375, 0.5953, 0.875, 0.5953, 0.875, 0.5953, 0.9375, 0.5953, 2.98e-08, 0.5, 2.98e-08, 1.0, 2.98e-08, 1.0, 2.98e-08, 0.5, 0.4783, 0.3242, 0.3911, 0.05584, 0.3911, 0.05584, 0.4783, 0.3242, 0.4, 1.0, 0.4, 0.5, 0.4, 0.5, 0.4, 1.0, 0.4783, 0.3242, 0.25, 0.49, 0.02175, 0.3242, 0.1089, 0.05584, 0.3911, 0.05584, 0.2, 1.0, 0.2, 0.5, 0.2, 0.5, 0.2, 1.0, 0.2, 0.5, 0.2, 1.0, 0.2, 1.0, 0.2, 0.5, 0.75, 0.49, 0.9783, 0.3242, 0.8911, 0.05584, 0.6089, 0.05584, 0.5217, 0.3242, 0.4, 0.5, 0.4, 1.0, 0.2, 1.0, 0.2, 0.5, 0.5217, 0.3242, 0.6089, 0.05584, 0.6089, 0.05584, 0.5217, 0.3242, 0.1089, 0.05584, 0.02175, 0.3242, 0.02175, 0.3242, 0.1089, 0.05584, 0.4, 0.5, 0.4, 1.0, 0.4, 1.0, 0.4, 0.5, 0.6, 0.5, 0.6, 1.0, 0.4, 1.0, 0.4, 0.5, 0.6089, 0.05584, 0.8911, 0.05584, 0.8911, 0.05584, 0.6089, 0.05584, 0.3911, 0.05584, 0.1089, 0.05584, 0.1089, 0.05584, 0.3911, 0.05584, 0.6, 0.5, 0.6, 1.0, 0.6, 1.0, 0.6, 0.5, 0.8, 0.5, 0.8, 1.0, 0.6, 1.0, 0.6, 0.5, 0.8, 0.5, 0.8, 1.0, 0.8, 1.0, 0.8, 0.5, 0.6, 1.0, 0.6, 0.5, 0.6, 0.5, 0.6, 1.0, 0.8911, 0.05584, 0.9783, 0.3242, 0.9783, 0.3242, 0.8911, 0.05584, 1.0, 0.5, 1.0, 1.0, 0.8, 1.0, 0.8, 0.5, 0.9783, 0.3242, 0.75, 0.49, 0.75, 0.49, 0.9783, 0.3242, 0.8, 1.0, 0.8, 0.5, 0.8, 0.5, 0.8, 1.0, 0.25, 0.49, 0.4783, 0.3242, 0.4783, 0.3242, 0.25, 0.49, 0.2, 0.5, 0.2, 1.0, 2.98e-08, 1.0, 2.98e-08, 0.5, 2.98e-08, 1.0, 2.98e-08, 0.5, 2.98e-08, 0.5, 2.98e-08, 1.0, 0.75, 0.49, 0.5217, 0.3242, 0.5217, 0.3242, 0.75, 0.49, 0.02175, 0.3242, 0.25, 0.49, 0.25, 0.49, 0.02175, 0.3242, 0.5, 0.9047, 0.5625, 0.9047, 0.5625, 0.9047, 0.5, 0.9047, 0.9375, 0.5407, 1.0, 0.5407, 1.0, 0.5, 0.9375, 0.5, 0.9186, 0.9593, 0.9375, 0.9593, 0.9375, 1.0, 1.0, 1.0, 0.875, 0.5407, 0.9375, 0.5407, 0.9375, 0.5, 0.875, 0.5, 0.9375, 0.9593, 0.875, 0.9593, 0.875, 1.0, 0.9375, 1.0, 0.8125, 0.5407, 0.875, 0.5407, 0.875, 0.5, 0.8125, 0.5, 0.875, 0.9593, 0.8125, 0.9593, 0.8125, 1.0, 0.875, 1.0, 0.75, 0.5407, 0.8125, 0.5407, 0.8125, 0.5, 0.75, 0.5, 0.8125, 0.9593, 0.75, 0.9593, 0.75, 1.0, 0.8125, 1.0, 0.6875, 0.5407, 0.75, 0.5407, 0.75, 0.5, 0.6875, 0.5, 0.75, 0.9593, 0.6875, 0.9593, 0.6875, 1.0, 0.75, 1.0, 0.625, 0.5407, 0.6875, 0.5407, 0.6875, 0.5, 0.625, 0.5, 0.6875, 0.9593, 0.625, 0.9593, 0.625, 1.0, 0.6875, 1.0, 0.5625, 0.5407, 0.625, 0.5407, 0.625, 0.5, 0.5625, 0.5, 0.625, 0.9593, 0.5625, 0.9593, 0.5625, 1.0, 0.625, 1.0, 0.5, 0.5407, 0.5625, 0.5407, 0.5625, 0.5, 0.5, 0.5, 0.5625, 0.9593, 0.5, 0.9593, 0.5, 1.0, 0.5625, 1.0, 0.4375, 0.5407, 0.5, 0.5407, 0.5, 0.5, 0.4375, 0.5, 0.5, 0.9593, 0.4375, 0.9593, 0.4375, 1.0, 0.5, 1.0, 0.375, 0.5407, 0.4375, 0.5407, 0.4375, 0.5, 0.375, 0.5, 0.4375, 0.9593, 0.375, 0.9593, 0.375, 1.0, 0.4375, 1.0, 0.3125, 0.5407, 0.375, 0.5407, 0.375, 0.5, 0.3125, 0.5, 0.375, 0.9593, 0.3125, 0.9593, 0.3125, 1.0, 0.375, 1.0, 0.25, 0.5407, 0.3125, 0.5407, 0.3125, 0.5, 0.25, 0.5, 0.3125, 0.9593, 0.25, 0.9593, 0.25, 1.0, 0.3125, 1.0, 0.1875, 0.5407, 0.25, 0.5407, 0.25, 0.5, 0.1875, 0.5, 0.25, 0.9593, 0.1875, 0.9593, 0.1875, 1.0, 0.25, 1.0, 0.125, 0.5407, 0.1875, 0.5407, 0.1875, 0.5, 0.125, 0.5, 0.1875, 0.9593, 0.125, 0.9593, 0.125, 1.0, 0.1875, 1.0, 0.0625, 0.5407, 0.125, 0.5407, 0.125, 0.5, 0.0625, 0.5, 0.125, 0.9593, 0.0625, 0.9593, 0.0625, 1.0, 0.125, 1.0, 0.08136, 0.5407, 0.0625, 0.5407, 0.0625, 0.5, 0.0, 0.5, 0.0625, 0.9593, 0.9186, 0.9593, 1.0, 1.0, 0.0625, 1.0, 0.9375, 0.5953, 0.9894, 0.5953, 1.0, 0.5407, 0.9375, 0.5407, 0.8094, 0.9047, 0.9375, 0.9047, 0.9375, 0.9593, 0.9186, 0.9593, 0.875, 0.5953, 0.9375, 0.5953, 0.9375, 0.5407, 0.875, 0.5407, 0.9375, 0.9047, 0.875, 0.9047, 0.875, 0.9593, 0.9375, 0.9593, 0.8125, 0.5953, 0.875, 0.5953, 0.875, 0.5407, 0.8125, 0.5407, 0.875, 0.9047, 0.8125, 0.9047, 0.8125, 0.9593, 0.875, 0.9593, 0.75, 0.5953, 0.8125, 0.5953, 0.8125, 0.5407, 0.75, 0.5407, 0.8125, 0.9047, 0.75, 0.9047, 0.75, 0.9593, 0.8125, 0.9593, 0.6875, 0.5953, 0.75, 0.5953, 0.75, 0.5407, 0.6875, 0.5407, 0.75, 0.9047, 0.6875, 0.9047, 0.6875, 0.9593, 0.75, 0.9593, 0.625, 0.5953, 0.6875, 0.5953, 0.6875, 0.5407, 0.625, 0.5407, 0.6875, 0.9047, 0.625, 0.9047, 0.625, 0.9593, 0.6875, 0.9593, 0.5625, 0.5953, 0.625, 0.5953, 0.625, 0.5407, 0.5625, 0.5407, 0.625, 0.9047, 0.5625, 0.9047, 0.5625, 0.9593, 0.625, 0.9593, 0.5, 0.5953, 0.5625, 0.5953, 0.5625, 0.5407, 0.5, 0.5407, 0.5625, 0.9047, 0.5, 0.9047, 0.5, 0.9593, 0.5625, 0.9593, 0.4375, 0.5953, 0.5, 0.5953, 0.5, 0.5407, 0.4375, 0.5407, 0.5, 0.9047, 0.4375, 0.9047, 0.4375, 0.9593, 0.5, 0.9593, 0.375, 0.5953, 0.4375, 0.5953, 0.4375, 0.5407, 0.375, 0.5407, 0.4375, 0.9047, 0.375, 0.9047, 0.375, 0.9593, 0.4375, 0.9593, 0.3125, 0.5953, 0.375, 0.5953, 0.375, 0.5407, 0.3125, 0.5407, 0.375, 0.9047, 0.3125, 0.9047, 0.3125, 0.9593, 0.375, 0.9593, 0.25, 0.5953, 0.3125, 0.5953, 0.3125, 0.5407, 0.25, 0.5407, 0.3125, 0.9047, 0.25, 0.9047, 0.25, 0.9593, 0.3125, 0.9593, 0.1875, 0.5953, 0.25, 0.5953, 0.25, 0.5407, 0.1875, 0.5407, 0.25, 0.9047, 0.1875, 0.9047, 0.1875, 0.9593, 0.25, 0.9593, 0.125, 0.5953, 0.1875, 0.5953, 0.1875, 0.5407, 0.125, 0.5407, 0.1875, 0.9047, 0.125, 0.9047, 0.125, 0.9593, 0.1875, 0.9593, 0.0625, 0.5953, 0.125, 0.5953, 0.125, 0.5407, 0.0625, 0.5407, 0.125, 0.9047, 0.0625, 0.9047, 0.0625, 0.9593, 0.125, 0.9593, 0.1906, 0.5953, 0.0625, 0.5953, 0.0625, 0.5407, 0.08136, 0.5407, 0.0625, 0.9047, 0.8094, 0.9047, 0.9186, 0.9593, 0.0625, 0.9593, 0.5625, 0.9047, 0.625, 0.9047, 0.625, 0.5953, 0.5625, 0.5953, 0.6875, 0.9047, 0.6875, 0.5953, 0.625, 0.5953, 0.625, 0.9047, 0.875, 0.9047, 0.9375, 0.9047, 0.9375, 0.5953, 0.875, 0.5953, 0.8125, 0.9047, 0.875, 0.9047, 0.875, 0.5953, 0.8125, 0.5953, 0.75, 0.9047, 0.8125, 0.9047, 0.8125, 0.5953, 0.75, 0.5953, 0.75, 0.9047, 0.75, 0.5953, 0.6875, 0.5953, 0.6875, 0.9047, 0.5, 0.9047, 0.5625, 0.9047, 0.5625, 0.5953, 0.5, 0.5953, 0.4375, 0.9047, 0.5, 0.9047, 0.5, 0.5953, 0.4375, 0.5953, 0.375, 0.9047, 0.4375, 0.9047, 0.4375, 0.5953, 0.375, 0.5953, 0.3125, 0.9047, 0.375, 0.9047, 0.375, 0.5953, 0.3125, 0.5953, 0.25, 0.9047, 0.3125, 0.9047, 0.3125, 0.5953, 0.25, 0.5953, 0.1875, 0.9047, 0.25, 0.9047, 0.25, 0.5953, 0.1875, 0.5953, 0.125, 0.9047, 0.1875, 0.9047, 0.1875, 0.5953, 0.125, 0.5953, 0.0625, 0.9047, 0.125, 0.9047, 0.125, 0.5953, 0.0625, 0.5953, 0.8094, 0.9047, 0.0625, 0.9047, 0.0625, 0.5953, 0.1906, 0.5953, 0.9375, 0.9047, 0.8094, 0.9047, 0.9894, 0.5953, 0.9375, 0.5953, 0.75, 0.5953, 0.6875, 0.5953, 0.6875, 0.5953, 0.75, 0.5953, 0.3125, 0.5953, 0.25, 0.5953, 0.25, 0.5953, 0.3125, 0.5953, 0.6875, 0.9047, 0.75, 0.9047, 0.75, 0.9047, 0.6875, 0.9047, 0.25, 0.9047, 0.3125, 0.9047, 0.3125, 0.9047, 0.25, 0.9047, 0.6875, 0.5953, 0.625, 0.5953, 0.625, 0.5953, 0.6875, 0.5953, 0.25, 0.5953, 0.1875, 0.5953, 0.1875, 0.5953, 0.25, 0.5953, 0.625, 0.9047, 0.6875, 0.9047, 0.6875, 0.9047, 0.625, 0.9047, 0.1875, 0.9047, 0.25, 0.9047, 0.25, 0.9047, 0.1875, 0.9047, 0.625, 0.5953, 0.5625, 0.5953, 0.5625, 0.5953, 0.625, 0.5953, 0.1875, 0.5953, 0.125, 0.5953, 0.125, 0.5953, 0.1875, 0.5953, 0.5625, 0.9047, 0.625, 0.9047, 0.625, 0.9047, 0.5625, 0.9047, 0.9894, 0.5953, 0.9375, 0.5953, 0.9375, 0.5953, 0.9894, 0.5953, 0.125, 0.9047, 0.1875, 0.9047, 0.1875, 0.9047, 0.125, 0.9047, 0.5625, 0.5953, 0.5, 0.5953, 0.5, 0.5953, 0.5625, 0.5953, 0.9375, 0.9047, 0.8094, 0.9047, 0.8094, 0.9047, 0.9375, 0.9047, 0.125, 0.5953, 0.0625, 0.5953, 0.0625, 0.5953, 0.125, 0.5953])
me_wheel02.use_remesh_fix_poles = True
me_wheel02.use_remesh_preserve_attributes = False
me_wheel02.update()

# ---- objects
ob_wheel01 = bpy.data.objects.new('Wheel01', me_wheel01)
ob_wheel02 = bpy.data.objects.new('Wheel02', me_wheel02)

# ---- transforms, parenting, visibility, modifiers, constraints
ob_wheel01.location = (0.0, 0.0, 0.0)
ob_wheel01.rotation_euler = (0.0, 1.571, 0.0)
ob_wheel02.location = (0.0, -8.923e-07, 0.0)
ob_wheel02.rotation_euler = (0.0, 1.571, 0.0)

# ---- collection membership
col_collection.objects.link(ob_wheel01)
col_collection.objects.link(ob_wheel02)

# ---- scene / render settings (as saved in the file)
scene.frame_start = 1; scene.frame_end = 250; scene.frame_set(1)
scene.render.engine = 'BLENDER_EEVEE_NEXT'
scene.cycles.sampling_pattern = 'TABULATED_SOBOL'
scene.cycles.use_light_tree = False
scene.view_settings.view_transform = 'Filmic'
bpy.context.view_layer.update()

# ---- added for rendering (the .blend has no active camera and no usable light): camera, sun
cam_auto = bpy.data.cameras.new('AutoCamera')
cam_auto.lens = 50.0
cam_auto.sensor_width = 36.0
cam_auto.clip_end = 1000.0
ob_auto_camera = bpy.data.objects.new('AutoCamera', cam_auto)
scene.collection.objects.link(ob_auto_camera)
ob_auto_camera.location = (5.40292, -8.55995, 4.42233)
ob_auto_camera.rotation_euler = (1.09748, -7.21219e-08, 0.694738)
scene.camera = ob_auto_camera
light_auto_sun = bpy.data.lights.new('AutoSun', 'SUN')
light_auto_sun.energy = 3.0
light_auto_sun.angle = 0.0523599
ob_auto_sun = bpy.data.objects.new('AutoSun', light_auto_sun)
scene.collection.objects.link(ob_auto_sun)
ob_auto_sun.rotation_euler = (0.872665, 0.174533, 0.523599)
bpy.context.view_layer.update()
